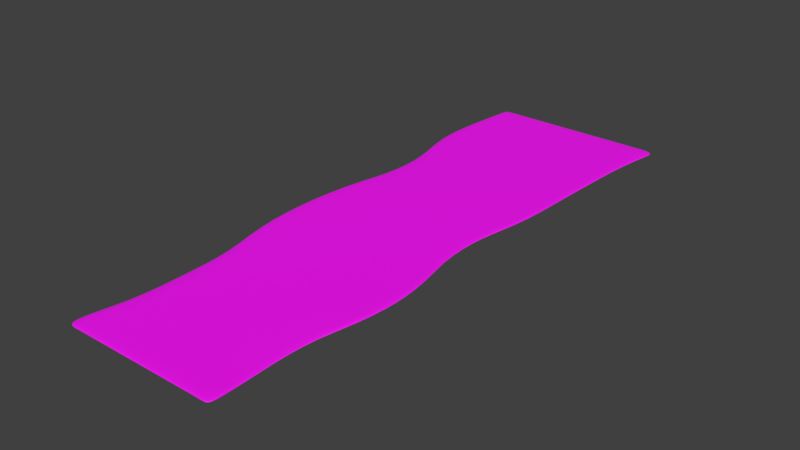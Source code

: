 # Source: APocketFullOfPosies.blend  (saved by Blender 2.79.0; exported with 4.5.12 LTS)
import bpy
from mathutils import Matrix  # noqa: F401  (used for matrix-valued properties, if any)

bpy.ops.wm.read_factory_settings(use_empty=True)
scene = bpy.context.scene
scene.name = 'Scene'

# ---- collections
col_collection_1 = bpy.data.collections.new('Collection 1'); scene.collection.children.link(col_collection_1)

# ---- images (referenced by path relative to the original .blend; pixels are not part of the script)
import os
ASSET_DIR = os.environ.get("B2B_ASSET_DIR", "")  # directory of the original .blend (textures are referenced by path, not embedded)
HERE = os.path.dirname(os.path.abspath(__file__))  # packed textures are extracted next to this script under _unpacked/

def load_image(name, relpath, width, height, colorspace="sRGB"):
    """Load a texture the original file referenced (path relative to the .blend, or extracted next to this script)."""
    p = next((c for c in (os.path.join(HERE, relpath), os.path.join(ASSET_DIR, relpath)) if relpath and os.path.exists(c)), "")
    if p:
        img = bpy.data.images.load(p, check_existing=True)
        img.name = name
    else:  # same state as the original file: an image datablock whose file is absent (Cycles renders it pink)
        img = bpy.data.images.new(name, width, height)
        img.source = "FILE"
        img.filepath = "//" + (relpath or name)
    img.colorspace_settings.name = colorspace
    return img
img_wildtextures_old_paper_closeup_texture_jpg = load_image('wildtextures-old-paper-closeup-texture.jpg', 'wildtextures-old-paper-closeup-texture.jpg', 1024, 1024, 'sRGB')
img_apocketfullofposies_clr = load_image('APocketFullOfPosies_Clr', 'APocketFullOfPosies_Clr.png', 1024, 1024, 'sRGB')

# ---- materials (node trees are filled in below, after node groups)
mat_paper_mat_002 = bpy.data.materials.new('Paper_Mat.002')
mat_paper_mat_002.alpha_threshold = 0.0
mat_paper_mat_002.roughness = 0.5

# ---- material node trees
mat_paper_mat_002.use_nodes = True; mat_paper_mat_002.node_tree.nodes.clear()
_N = mat_paper_mat_002.node_tree.nodes; _L = mat_paper_mat_002.node_tree.links
n0 = _N.new('ShaderNodeOutputMaterial'); n0.name = 'Material Output'; n0.location = (300, 300)
n1 = _N.new('ShaderNodeBsdfPrincipled'); n1.name = 'Principled BSDF'; n1.location = (39, 461)
n1.width = 150
n1.subsurface_method = 'BURLEY'
n1.inputs[2].default_value = 0.6039
n1.inputs[3].default_value = 1.45
n1.inputs[9].default_value = (1.0, 1.0, 1.0)
n2 = _N.new('ShaderNodeTexImage'); n2.name = 'Image Texture'; n2.location = (-239, 481)
n2.width = 155
n2.image = img_wildtextures_old_paper_closeup_texture_jpg
n3 = _N.new('ShaderNodeTexImage'); n3.name = 'Image Texture.001'; n3.location = (-96, 738)
n3.width = 155
n3.image = img_apocketfullofposies_clr
_L.new(n1.outputs[0], n0.inputs[0])
_L.new(n2.outputs[0], n1.inputs[0])
n0.is_active_output = True

# ---- world
world_world = bpy.data.worlds.new('World'); scene.world = world_world
world_world.color = (0.05088, 0.05088, 0.05088)
world_world.use_sun_shadow = False
world_world.sun_shadow_jitter_overblur = 0.0
world_world.cycles.sampling_method = 'MANUAL'

# ---- meshes
me_cube_002 = bpy.data.meshes.new('Cube.002')
me_cube_002.from_pydata([(-0.09761, 1.226, -0.8774), (-0.1818, 1.226, -0.8774), (-0.2727, 1.226, -0.8774), (-0.3636, 1.226, -0.8774), (-0.4545, 1.226, -0.8774), (-0.02831, -1.226, -0.8774), (-0.09091, -1.226, -0.8774), (-0.1818, -1.226, -0.8774), (-0.2727, -1.226, -0.8774), (-0.3636, -1.226, -0.8774), (-0.4545, -1.226, -0.8774), (-0.09091, 1.003, -0.8774), (-0.1818, 1.003, -0.8774), (-0.2727, 1.003, -0.8774), (-0.3636, 1.003, -0.8774), (-0.4545, 1.003, -0.8774), (-0.09091, 0.78, -0.8774), (-0.1818, 0.78, -0.8774), (-0.2727, 0.78, -0.8774), (-0.3636, 0.78, -0.8774), (-0.4545, 0.78, -0.8774), (-0.06021, 0.5571, -0.8774), (-0.09091, 0.5571, -0.8774), (-0.1818, 0.5571, -0.8774), (-0.2727, 0.5571, -0.8774), (-0.3636, 0.5571, -0.8774), (-0.4545, 0.5571, -0.8774), (-0.05874, 0.3343, -0.8774), (-0.09091, 0.3343, -0.8774), (-0.1818, 0.3343, -0.8774), (-0.2727, 0.3343, -0.8774), (-0.3636, 0.3343, -0.8774), (-0.4545, 0.3343, -0.8774), (-0.09091, 0.1114, -0.8774), (-0.1818, 0.1114, -0.8774), (-0.2727, 0.1114, -0.8774), (-0.3636, 0.1114, -0.8774), (-0.4545, 0.1114, -0.8774), (-0.09091, -0.1114, -0.8774), (-0.1818, -0.1114, -0.8774), (-0.2727, -0.1114, -0.8774), (-0.3636, -0.1114, -0.8774), (-0.4545, -0.1114, -0.8774), (-0.06481, -0.3343, -0.8774), (-0.09091, -0.3343, -0.8774), (-0.1818, -0.3343, -0.8774), (-0.2727, -0.3343, -0.8774), (-0.3636, -0.3343, -0.8774), (-0.4545, -0.3343, -0.8774), (-0.06196, -0.5571, -0.8774), (-0.09091, -0.5571, -0.8774), (-0.1818, -0.5571, -0.8774), (-0.2727, -0.5571, -0.8774), (-0.3636, -0.5571, -0.8774), (-0.4545, -0.5571, -0.8774), (-0.05644, -0.78, -0.8774), (-0.09091, -0.78, -0.8774), (-0.1818, -0.78, -0.8774), (-0.2727, -0.78, -0.8774), (-0.3636, -0.78, -0.8774), (-0.4545, -0.78, -0.8774), (-0.05009, -1.003, -0.8774), (-0.09091, -1.003, -0.8774), (-0.1818, -1.003, -0.8774), (-0.2727, -1.003, -0.8774), (-0.3636, -1.003, -0.8774), (-0.4545, -1.003, -0.8774), (-0.09091, 1.226, -0.8774), (-0.488, 0.3343, -0.8774), (-0.4839, 1.226, -0.8774), (-0.4845, -0.1114, -0.8774), (-0.4846, -1.003, -0.8774), (-0.4679, -1.226, -0.8774), (-0.495, 0.1114, -0.8774), (-0.4925, -0.78, -0.8774), (-0.09761, 1.226, -0.7364), (-0.1818, 1.226, -0.7364), (-0.2727, 1.226, -0.7364), (-0.3636, 1.226, -0.7364), (-0.4545, 1.226, -0.7364), (-0.02831, -1.226, -0.7364), (-0.09091, -1.226, -0.7364), (-0.1818, -1.226, -0.7364), (-0.2727, -1.226, -0.7364), (-0.3636, -1.226, -0.7364), (-0.4545, -1.226, -0.7364), (-0.09091, 1.003, -0.7364), (-0.1818, 1.003, -0.7364), (-0.2727, 1.003, -0.7364), (-0.3636, 1.003, -0.7364), (-0.4545, 1.003, -0.7364), (-0.09091, 0.78, -0.7364), (-0.1818, 0.78, -0.7364), (-0.2727, 0.78, -0.7364), (-0.3636, 0.78, -0.7364), (-0.4545, 0.78, -0.7364), (-0.06021, 0.5571, -0.7364), (-0.09091, 0.5571, -0.7364), (-0.1818, 0.5571, -0.7364), (-0.2727, 0.5571, -0.7364), (-0.3636, 0.5571, -0.7364), (-0.4545, 0.5571, -0.7364), (-0.05874, 0.3343, -0.7364), (-0.09091, 0.3343, -0.7364), (-0.1818, 0.3343, -0.7364), (-0.2727, 0.3343, -0.7364), (-0.3636, 0.3343, -0.7364), (-0.4545, 0.3343, -0.7364), (-0.09091, 0.1114, -0.7364), (-0.1818, 0.1114, -0.7364), (-0.2727, 0.1114, -0.7364), (-0.3636, 0.1114, -0.7364), (-0.4545, 0.1114, -0.7364), (-0.09091, -0.1114, -0.7364), (-0.1818, -0.1114, -0.7364), (-0.2727, -0.1114, -0.7364), (-0.3636, -0.1114, -0.7364), (-0.4545, -0.1114, -0.7364), (-0.06481, -0.3343, -0.7364), (-0.09091, -0.3343, -0.7364), (-0.1818, -0.3343, -0.7364), (-0.2727, -0.3343, -0.7364), (-0.3636, -0.3343, -0.7364), (-0.4545, -0.3343, -0.7364), (-0.06196, -0.5571, -0.7364), (-0.09091, -0.5571, -0.7364), (-0.1818, -0.5571, -0.7364), (-0.2727, -0.5571, -0.7364), (-0.3636, -0.5571, -0.7364), (-0.4545, -0.5571, -0.7364), (-0.05644, -0.78, -0.7364), (-0.09091, -0.78, -0.7364), (-0.1818, -0.78, -0.7364), (-0.2727, -0.78, -0.7364), (-0.3636, -0.78, -0.7364), (-0.4545, -0.78, -0.7364), (-0.05009, -1.003, -0.7364), (-0.09091, -1.003, -0.7364), (-0.1818, -1.003, -0.7364), (-0.2727, -1.003, -0.7364), (-0.3636, -1.003, -0.7364), (-0.4545, -1.003, -0.7364), (-0.09091, 1.226, -0.7364), (-0.488, 0.3343, -0.7364), (-0.4839, 1.226, -0.7364), (-0.4845, -0.1114, -0.7364), (-0.4846, -1.003, -0.7364), (-0.4679, -1.226, -0.7364), (-0.495, 0.1114, -0.7364), (-0.4925, -0.78, -0.7364), (-0.09091, -1.181, -0.8774), (-0.1818, -1.181, -0.8774), (-0.2727, -1.181, -0.8774), (-0.3636, -1.181, -0.8774), (-0.4545, -1.181, -0.8774), (-0.03271, -1.181, -0.8774), (-0.4713, -1.181, -0.8774), (-0.09091, -1.181, -0.7364), (-0.1818, -1.181, -0.7364), (-0.2727, -1.181, -0.7364), (-0.3636, -1.181, -0.7364), (-0.4545, -1.181, -0.7364), (-0.03271, -1.181, -0.7364), (-0.4713, -1.181, -0.7364), (-0.1818, 1.163, -0.8774), (-0.2727, 1.163, -0.8774), (-0.3636, 1.163, -0.8774), (-0.4545, 1.163, -0.8774), (-0.09572, 1.163, -0.8774)], [], [(67, 11, 168, 0), (164, 12, 13, 165), (165, 13, 14, 166), (166, 14, 15, 167), (4, 167, 15, 69), (11, 16, 17, 12), (12, 17, 18, 13), (13, 18, 19, 14), (14, 19, 20, 15), (16, 22, 23, 17), (17, 23, 24, 18), (18, 24, 25, 19), (19, 25, 26, 20), (22, 28, 29, 23), (23, 29, 30, 24), (24, 30, 31, 25), (25, 31, 32, 26), (26, 32, 68), (28, 33, 34, 29), (29, 34, 35, 30), (30, 35, 36, 31), (31, 36, 37, 32), (32, 37, 73, 68), (33, 38, 39, 34), (34, 39, 40, 35), (35, 40, 41, 36), (36, 41, 42, 37), (37, 42, 70, 73), (38, 44, 45, 39), (39, 45, 46, 40), (40, 46, 47, 41), (41, 47, 48, 42), (42, 48, 70), (44, 50, 51, 45), (45, 51, 52, 46), (46, 52, 53, 47), (47, 53, 54, 48), (50, 56, 57, 51), (51, 57, 58, 52), (52, 58, 59, 53), (53, 59, 60, 54), (54, 60, 74), (56, 62, 63, 57), (57, 63, 64, 58), (58, 64, 65, 59), (59, 65, 66, 60), (60, 66, 71, 74), (150, 6, 7, 151), (151, 7, 8, 152), (152, 8, 9, 153), (153, 9, 10, 154), (154, 10, 72, 156), (155, 5, 6, 150), (16, 21, 22), (21, 27, 28, 22), (27, 33, 28), (168, 11, 12, 164), (43, 49, 50, 44), (49, 55, 56, 50), (38, 43, 44), (55, 61, 62, 56), (142, 75, 86), (76, 77, 88, 87), (77, 78, 89, 88), (78, 79, 90, 89), (79, 144, 90), (86, 87, 92, 91), (87, 88, 93, 92), (88, 89, 94, 93), (89, 90, 95, 94), (91, 92, 98, 97), (92, 93, 99, 98), (93, 94, 100, 99), (94, 95, 101, 100), (97, 98, 104, 103), (98, 99, 105, 104), (99, 100, 106, 105), (100, 101, 107, 106), (101, 143, 107), (103, 104, 109, 108), (104, 105, 110, 109), (105, 106, 111, 110), (106, 107, 112, 111), (107, 143, 148, 112), (108, 109, 114, 113), (109, 110, 115, 114), (110, 111, 116, 115), (111, 112, 117, 116), (112, 148, 145, 117), (113, 114, 120, 119), (114, 115, 121, 120), (115, 116, 122, 121), (116, 117, 123, 122), (117, 145, 123), (119, 120, 126, 125), (120, 121, 127, 126), (121, 122, 128, 127), (122, 123, 129, 128), (125, 126, 132, 131), (126, 127, 133, 132), (127, 128, 134, 133), (128, 129, 135, 134), (129, 149, 135), (131, 132, 138, 137), (132, 133, 139, 138), (133, 134, 140, 139), (134, 135, 141, 140), (135, 149, 146, 141), (157, 158, 82, 81), (158, 159, 83, 82), (159, 160, 84, 83), (160, 161, 85, 84), (161, 163, 147, 85), (162, 157, 81, 80), (91, 97, 96), (96, 97, 103, 102), (102, 103, 108), (75, 76, 87, 86), (118, 119, 125, 124), (124, 125, 131, 130), (113, 119, 118), (130, 131, 137, 136), (0, 1, 76, 75), (1, 2, 77, 76), (2, 3, 78, 77), (3, 4, 79, 78), (6, 5, 80, 81), (7, 6, 81, 82), (8, 7, 82, 83), (9, 8, 83, 84), (10, 9, 84, 85), (11, 67, 142, 86), (16, 11, 86, 91), (15, 20, 95, 90), (20, 26, 101, 95), (38, 33, 108, 113), (48, 54, 129, 123), (4, 69, 144, 79), (72, 10, 85, 147), (67, 0, 75, 142), (155, 61, 136, 162), (68, 73, 148, 143), (73, 70, 145, 148), (21, 16, 91, 96), (54, 74, 149, 129), (27, 21, 96, 102), (70, 48, 123, 145), (74, 71, 146, 149), (33, 27, 102, 108), (69, 15, 90, 144), (156, 72, 147, 163), (49, 43, 118, 124), (55, 49, 124, 130), (43, 38, 113, 118), (61, 55, 130, 136), (26, 68, 143, 101), (71, 156, 163, 146), (5, 155, 162, 80), (136, 137, 157, 162), (141, 146, 163, 161), (140, 141, 161, 160), (139, 140, 160, 159), (138, 139, 159, 158), (137, 138, 158, 157), (61, 155, 150, 62), (66, 154, 156, 71), (65, 153, 154, 66), (64, 152, 153, 65), (63, 151, 152, 64), (62, 150, 151, 63), (0, 168, 164, 1), (3, 166, 167, 4), (2, 165, 166, 3), (1, 164, 165, 2)])
_uv = me_cube_002.uv_layers.new(name='UVMap')
_uv.uv.foreach_set('vector', [0.9995, 0.8589, 0.9089, 0.8587, 0.9542, 0.8574, 0.9995, 0.8562, 0.9543, 0.8219, 0.909, 0.8217, 0.9091, 0.7848, 0.9544, 0.7849, 0.9544, 0.7849, 0.9091, 0.7848, 0.9092, 0.7478, 0.9545, 0.748, 0.9545, 0.748, 0.9092, 0.7478, 0.9093, 0.7109, 0.9546, 0.711, 0.9999, 0.7111, 0.9546, 0.711, 0.9093, 0.7109, 0.9999, 0.6992, 0.9089, 0.8587, 0.8183, 0.8584, 0.8184, 0.8215, 0.909, 0.8217, 0.909, 0.8217, 0.8184, 0.8215, 0.8185, 0.7846, 0.9091, 0.7848, 0.9091, 0.7848, 0.8185, 0.7846, 0.8186, 0.7476, 0.9092, 0.7478, 0.9092, 0.7478, 0.8186, 0.7476, 0.8187, 0.7107, 0.9093, 0.7109, 0.8183, 0.8584, 0.7278, 0.8582, 0.7279, 0.8213, 0.8184, 0.8215, 0.8184, 0.8215, 0.7279, 0.8213, 0.7279, 0.7843, 0.8185, 0.7846, 0.8185, 0.7846, 0.7279, 0.7843, 0.728, 0.7474, 0.8186, 0.7476, 0.8186, 0.7476, 0.728, 0.7474, 0.7281, 0.7104, 0.8187, 0.7107, 0.7278, 0.8582, 0.6372, 0.858, 0.6373, 0.821, 0.7279, 0.8213, 0.7279, 0.8213, 0.6373, 0.821, 0.6374, 0.7841, 0.7279, 0.7843, 0.7279, 0.7843, 0.6374, 0.7841, 0.6375, 0.7471, 0.728, 0.7474, 0.728, 0.7474, 0.6375, 0.7471, 0.6376, 0.7102, 0.7281, 0.7104, 0.7281, 0.7104, 0.6376, 0.7102, 0.6376, 0.6966, 0.6372, 0.858, 0.5466, 0.8577, 0.5467, 0.8208, 0.6373, 0.821, 0.6373, 0.821, 0.5467, 0.8208, 0.5468, 0.7838, 0.6374, 0.7841, 0.6374, 0.7841, 0.5468, 0.7838, 0.5469, 0.7469, 0.6375, 0.7471, 0.6375, 0.7471, 0.5469, 0.7469, 0.547, 0.71, 0.6376, 0.7102, 0.6376, 0.7102, 0.547, 0.71, 0.547, 0.6935, 0.6376, 0.6966, 0.5466, 0.8577, 0.456, 0.8575, 0.4561, 0.8206, 0.5467, 0.8208, 0.5467, 0.8208, 0.4561, 0.8206, 0.4562, 0.7836, 0.5468, 0.7838, 0.5468, 0.7838, 0.4562, 0.7836, 0.4563, 0.7467, 0.5469, 0.7469, 0.5469, 0.7469, 0.4563, 0.7467, 0.4564, 0.7097, 0.547, 0.71, 0.547, 0.71, 0.4564, 0.7097, 0.4565, 0.6975, 0.547, 0.6935, 0.456, 0.8575, 0.3655, 0.8573, 0.3656, 0.8203, 0.4561, 0.8206, 0.4561, 0.8206, 0.3656, 0.8203, 0.3657, 0.7834, 0.4562, 0.7836, 0.4562, 0.7836, 0.3657, 0.7834, 0.3658, 0.7464, 0.4563, 0.7467, 0.4563, 0.7467, 0.3658, 0.7464, 0.3659, 0.7095, 0.4564, 0.7097, 0.4564, 0.7097, 0.3659, 0.7095, 0.4565, 0.6975, 0.3655, 0.8573, 0.2749, 0.857, 0.275, 0.8201, 0.3656, 0.8203, 0.3656, 0.8203, 0.275, 0.8201, 0.2751, 0.7831, 0.3657, 0.7834, 0.3657, 0.7834, 0.2751, 0.7831, 0.2752, 0.7462, 0.3658, 0.7464, 0.3658, 0.7464, 0.2752, 0.7462, 0.2753, 0.7092, 0.3659, 0.7095, 0.2749, 0.857, 0.1843, 0.8568, 0.1844, 0.8198, 0.275, 0.8201, 0.275, 0.8201, 0.1844, 0.8198, 0.1845, 0.7829, 0.2751, 0.7831, 0.2751, 0.7831, 0.1845, 0.7829, 0.1846, 0.746, 0.2752, 0.7462, 0.2752, 0.7462, 0.1846, 0.746, 0.1847, 0.709, 0.2753, 0.7092, 0.2753, 0.7092, 0.1847, 0.709, 0.1848, 0.6936, 0.1843, 0.8568, 0.09376, 0.8566, 0.09386, 0.8196, 0.1844, 0.8198, 0.1844, 0.8198, 0.09386, 0.8196, 0.09395, 0.7827, 0.1845, 0.7829, 0.1845, 0.7829, 0.09395, 0.7827, 0.09405, 0.7457, 0.1846, 0.746, 0.1846, 0.746, 0.09405, 0.7457, 0.09415, 0.7088, 0.1847, 0.709, 0.1847, 0.709, 0.09415, 0.7088, 0.09418, 0.6966, 0.1848, 0.6936, 0.04848, 0.8564, 0.00319, 0.8563, 0.003287, 0.8194, 0.04857, 0.8195, 0.04857, 0.8195, 0.003287, 0.8194, 0.003383, 0.7824, 0.04867, 0.7825, 0.04867, 0.7825, 0.003383, 0.7824, 0.003479, 0.7455, 0.04876, 0.7456, 0.04876, 0.7456, 0.003479, 0.7455, 0.003575, 0.7085, 0.04886, 0.7087, 0.04886, 0.7087, 0.003575, 0.7085, 0.00359, 0.7031, 0.04888, 0.6998, 0.04842, 0.8775, 0.003124, 0.8818, 0.00319, 0.8563, 0.04848, 0.8564, 0.8183, 0.8584, 0.7277, 0.8707, 0.7278, 0.8582, 0.7277, 0.8707, 0.6372, 0.8711, 0.6372, 0.858, 0.7278, 0.8582, 0.6372, 0.8711, 0.5466, 0.8577, 0.6372, 0.858, 0.9542, 0.8574, 0.9089, 0.8587, 0.909, 0.8217, 0.9543, 0.8219, 0.3654, 0.8679, 0.2749, 0.8688, 0.2749, 0.857, 0.3655, 0.8573, 0.2749, 0.8688, 0.1843, 0.8708, 0.1843, 0.8568, 0.2749, 0.857, 0.456, 0.8575, 0.3654, 0.8679, 0.3655, 0.8573, 0.1843, 0.8708, 0.09372, 0.8731, 0.09376, 0.8566, 0.1843, 0.8568, 0.9964, 0.2996, 0.9964, 0.3024, 0.9058, 0.2996, 0.9964, 0.3366, 0.9964, 0.3735, 0.9058, 0.3735, 0.9058, 0.3366, 0.9964, 0.3735, 0.9964, 0.4105, 0.9058, 0.4105, 0.9058, 0.3735, 0.9964, 0.4105, 0.9964, 0.4474, 0.9058, 0.4474, 0.9058, 0.4105, 0.9964, 0.4474, 0.9964, 0.4593, 0.9058, 0.4474, 0.9058, 0.2996, 0.9058, 0.3366, 0.8153, 0.3366, 0.8153, 0.2996, 0.9058, 0.3366, 0.9058, 0.3735, 0.8153, 0.3735, 0.8153, 0.3366, 0.9058, 0.3735, 0.9058, 0.4105, 0.8153, 0.4105, 0.8153, 0.3735, 0.9058, 0.4105, 0.9058, 0.4474, 0.8153, 0.4474, 0.8153, 0.4105, 0.8153, 0.2996, 0.8153, 0.3366, 0.7247, 0.3366, 0.7247, 0.2996, 0.8153, 0.3366, 0.8153, 0.3735, 0.7247, 0.3735, 0.7247, 0.3366, 0.8153, 0.3735, 0.8153, 0.4105, 0.7247, 0.4105, 0.7247, 0.3735, 0.8153, 0.4105, 0.8153, 0.4474, 0.7247, 0.4474, 0.7247, 0.4105, 0.7247, 0.2996, 0.7247, 0.3366, 0.6341, 0.3366, 0.6341, 0.2996, 0.7247, 0.3366, 0.7247, 0.3735, 0.6341, 0.3735, 0.6341, 0.3366, 0.7247, 0.3735, 0.7247, 0.4105, 0.6341, 0.4105, 0.6341, 0.3735, 0.7247, 0.4105, 0.7247, 0.4474, 0.6341, 0.4474, 0.6341, 0.4105, 0.7247, 0.4474, 0.6341, 0.461, 0.6341, 0.4474, 0.6341, 0.2996, 0.6341, 0.3366, 0.5435, 0.3366, 0.5435, 0.2996, 0.6341, 0.3366, 0.6341, 0.3735, 0.5435, 0.3735, 0.5435, 0.3366, 0.6341, 0.3735, 0.6341, 0.4105, 0.5435, 0.4105, 0.5435, 0.3735, 0.6341, 0.4105, 0.6341, 0.4474, 0.5435, 0.4474, 0.5435, 0.4105, 0.6341, 0.4474, 0.6341, 0.461, 0.5435, 0.4639, 0.5435, 0.4474, 0.5435, 0.2996, 0.5435, 0.3366, 0.453, 0.3366, 0.453, 0.2996, 0.5435, 0.3366, 0.5435, 0.3735, 0.453, 0.3735, 0.453, 0.3366, 0.5435, 0.3735, 0.5435, 0.4105, 0.453, 0.4105, 0.453, 0.3735, 0.5435, 0.4105, 0.5435, 0.4474, 0.453, 0.4474, 0.453, 0.4105, 0.5435, 0.4474, 0.5435, 0.4639, 0.453, 0.4596, 0.453, 0.4474, 0.453, 0.2996, 0.453, 0.3366, 0.3624, 0.3366, 0.3624, 0.2996, 0.453, 0.3366, 0.453, 0.3735, 0.3624, 0.3735, 0.3624, 0.3366, 0.453, 0.3735, 0.453, 0.4105, 0.3624, 0.4105, 0.3624, 0.3735, 0.453, 0.4105, 0.453, 0.4474, 0.3624, 0.4474, 0.3624, 0.4105, 0.453, 0.4474, 0.453, 0.4596, 0.3624, 0.4474, 0.3624, 0.2996, 0.3624, 0.3366, 0.2718, 0.3366, 0.2718, 0.2996, 0.3624, 0.3366, 0.3624, 0.3735, 0.2718, 0.3735, 0.2718, 0.3366, 0.3624, 0.3735, 0.3624, 0.4105, 0.2718, 0.4105, 0.2718, 0.3735, 0.3624, 0.4105, 0.3624, 0.4474, 0.2718, 0.4474, 0.2718, 0.4105, 0.2718, 0.2996, 0.2718, 0.3366, 0.1813, 0.3366, 0.1813, 0.2996, 0.2718, 0.3366, 0.2718, 0.3735, 0.1813, 0.3735, 0.1813, 0.3366, 0.2718, 0.3735, 0.2718, 0.4105, 0.1813, 0.4105, 0.1813, 0.3735, 0.2718, 0.4105, 0.2718, 0.4474, 0.1813, 0.4474, 0.1813, 0.4105, 0.2718, 0.4474, 0.1813, 0.4629, 0.1813, 0.4474, 0.1813, 0.2996, 0.1813, 0.3366, 0.09069, 0.3366, 0.09069, 0.2996, 0.1813, 0.3366, 0.1813, 0.3735, 0.09069, 0.3735, 0.09069, 0.3366, 0.1813, 0.3735, 0.1813, 0.4105, 0.09069, 0.4105, 0.09069, 0.3735, 0.1813, 0.4105, 0.1813, 0.4474, 0.09069, 0.4474, 0.09069, 0.4105, 0.1813, 0.4474, 0.1813, 0.4629, 0.09069, 0.4596, 0.09069, 0.4474, 0.0454, 0.2996, 0.0454, 0.3366, 0.0001155, 0.3366, 0.0001155, 0.2996, 0.0454, 0.3366, 0.0454, 0.3735, 0.0001155, 0.3735, 0.0001155, 0.3366, 0.0454, 0.3735, 0.0454, 0.4105, 0.0001155, 0.4105, 0.0001155, 0.3735, 0.0454, 0.4105, 0.0454, 0.4474, 0.0001156, 0.4474, 0.0001155, 0.4105, 0.0454, 0.4474, 0.0454, 0.4562, 0.0001155, 0.4529, 0.0001156, 0.4474, 0.0454, 0.2786, 0.0454, 0.2996, 0.0001155, 0.2996, 0.0001155, 0.2742, 0.8153, 0.2996, 0.7247, 0.2996, 0.7247, 0.2872, 0.7247, 0.2872, 0.7247, 0.2996, 0.6341, 0.2996, 0.6341, 0.2866, 0.6341, 0.2866, 0.6341, 0.2996, 0.5435, 0.2996, 0.9964, 0.3024, 0.9964, 0.3366, 0.9058, 0.3366, 0.9058, 0.2996, 0.3624, 0.289, 0.3624, 0.2996, 0.2718, 0.2996, 0.2718, 0.2879, 0.2718, 0.2879, 0.2718, 0.2996, 0.1813, 0.2996, 0.1813, 0.2856, 0.453, 0.2996, 0.3624, 0.2996, 0.3624, 0.289, 0.1813, 0.2856, 0.1813, 0.2996, 0.09069, 0.2996, 0.09069, 0.283, 0.336, 0.5214, 0.3018, 0.5214, 0.3018, 0.4641, 0.336, 0.4641, 0.3018, 0.5214, 0.2648, 0.5214, 0.2648, 0.4641, 0.3018, 0.4641, 0.2648, 0.5214, 0.2279, 0.5214, 0.2279, 0.4641, 0.2648, 0.4641, 0.2279, 0.5214, 0.1909, 0.5214, 0.1909, 0.4641, 0.2279, 0.4641, 0.1533, 0.4641, 0.1788, 0.4641, 0.1788, 0.5214, 0.1533, 0.5214, 0.1164, 0.4641, 0.1533, 0.4641, 0.1533, 0.5214, 0.1164, 0.5214, 0.07944, 0.4641, 0.1164, 0.4641, 0.1164, 0.5214, 0.07944, 0.5214, 0.04249, 0.4641, 0.07944, 0.4641, 0.07944, 0.5214, 0.04249, 0.5214, 0.005543, 0.4641, 0.04249, 0.4641, 0.04249, 0.5214, 0.005543, 0.5214, 0.9089, 0.2164, 0.9995, 0.2167, 0.9993, 0.274, 0.9087, 0.2737, 0.8183, 0.2162, 0.9089, 0.2164, 0.9087, 0.2737, 0.8182, 0.2735, 0.9093, 0.06863, 0.8195, 0.08021, 0.8121, 0.02338, 0.902, 0.0118, 0.8195, 0.08021, 0.7296, 0.09179, 0.7223, 0.03496, 0.8121, 0.02338, 0.4542, 0.2152, 0.5448, 0.2155, 0.5447, 0.2728, 0.4541, 0.2725, 0.3684, 0.1384, 0.2785, 0.1499, 0.2712, 0.09311, 0.361, 0.08153, 0.1909, 0.5214, 0.179, 0.5214, 0.179, 0.4641, 0.1909, 0.4641, 0.0001155, 0.4641, 0.005543, 0.4641, 0.005543, 0.5214, 0.0001155, 0.5214, 0.3387, 0.5214, 0.336, 0.5214, 0.336, 0.4641, 0.3387, 0.4641, 0.04577, 0.2142, 0.09127, 0.2143, 0.09112, 0.2716, 0.04562, 0.2715, 0.6388, 0.1035, 0.5489, 0.1151, 0.5416, 0.05825, 0.6315, 0.04667, 0.5489, 0.1151, 0.459, 0.1267, 0.4517, 0.06985, 0.5416, 0.05825, 0.7269, 0.2159, 0.8183, 0.2162, 0.8182, 0.2735, 0.7268, 0.2733, 0.2785, 0.7922, 0.1874, 0.804, 0.1801, 0.7471, 0.2712, 0.7354, 0.6363, 0.2157, 0.7269, 0.2159, 0.7268, 0.2733, 0.6362, 0.273, 0.459, 0.1267, 0.3684, 0.1384, 0.361, 0.08153, 0.4517, 0.06985, 0.1874, 0.1617, 0.09752, 0.1733, 0.09019, 0.1164, 0.1801, 0.1049, 0.5448, 0.2155, 0.6363, 0.2157, 0.6362, 0.273, 0.5447, 0.2728, 0.9999, 0.05695, 0.9093, 0.06863, 0.902, 0.0118, 0.9926, 0.0001155, 0.05248, 0.1791, 0.007443, 0.1849, 0.0001155, 0.1281, 0.04515, 0.1223, 0.2725, 0.2148, 0.3631, 0.215, 0.3629, 0.2723, 0.2723, 0.2721, 0.1819, 0.2145, 0.2725, 0.2148, 0.2723, 0.2721, 0.1817, 0.2718, 0.3631, 0.215, 0.4542, 0.2152, 0.4541, 0.2725, 0.3629, 0.2723, 0.09127, 0.2143, 0.1819, 0.2145, 0.1817, 0.2718, 0.09112, 0.2716, 0.7296, 0.09179, 0.6388, 0.1035, 0.6315, 0.04667, 0.7223, 0.03496, 0.09752, 0.1733, 0.05248, 0.1791, 0.04515, 0.1223, 0.09019, 0.1164, 0.0002713, 0.2141, 0.04577, 0.2142, 0.04562, 0.2715, 0.0001221, 0.2714, 0.09069, 0.283, 0.09069, 0.2996, 0.0454, 0.2996, 0.0454, 0.2786, 0.09069, 0.4474, 0.09069, 0.4596, 0.0454, 0.4562, 0.0454, 0.4474, 0.09069, 0.4105, 0.09069, 0.4474, 0.0454, 0.4474, 0.0454, 0.4105, 0.09069, 0.3735, 0.09069, 0.4105, 0.0454, 0.4105, 0.0454, 0.3735, 0.09069, 0.3366, 0.09069, 0.3735, 0.0454, 0.3735, 0.0454, 0.3366, 0.09069, 0.2996, 0.09069, 0.3366, 0.0454, 0.3366, 0.0454, 0.2996, 0.09372, 0.8731, 0.04842, 0.8775, 0.04848, 0.8564, 0.09376, 0.8566, 0.09415, 0.7088, 0.04886, 0.7087, 0.04888, 0.6998, 0.09418, 0.6966, 0.09405, 0.7457, 0.04876, 0.7456, 0.04886, 0.7087, 0.09415, 0.7088, 0.09395, 0.7827, 0.04867, 0.7825, 0.04876, 0.7456, 0.09405, 0.7457, 0.09386, 0.8196, 0.04857, 0.8195, 0.04867, 0.7825, 0.09395, 0.7827, 0.09376, 0.8566, 0.04848, 0.8564, 0.04857, 0.8195, 0.09386, 0.8196, 0.9995, 0.8562, 0.9542, 0.8574, 0.9543, 0.8219, 0.9996, 0.822, 0.9998, 0.7481, 0.9545, 0.748, 0.9546, 0.711, 0.9999, 0.7111, 0.9997, 0.785, 0.9544, 0.7849, 0.9545, 0.748, 0.9998, 0.7481, 0.9996, 0.822, 0.9543, 0.8219, 0.9544, 0.7849, 0.9997, 0.785])
me_cube_002.materials.append(mat_paper_mat_002)
me_cube_002.use_remesh_preserve_volume = False
me_cube_002.use_remesh_preserve_attributes = False
me_cube_002.use_mirror_vertex_groups = False
me_cube_002.update()

# ---- objects
ob_apocketfullofposies = bpy.data.objects.new('APocketFullOfPosies', me_cube_002)

# ---- transforms, parenting, visibility, modifiers, constraints
ob_apocketfullofposies.location = (0.0, 0.119, -0.001022)
ob_apocketfullofposies.rotation_euler = (3.142, -0.0, 0.0)
ob_apocketfullofposies.scale = (1.767, 1.0, 0.0678)
ob_apocketfullofposies.lock_rotations_4d = False
ob_apocketfullofposies.empty_display_type = 'ARROWS'
ob_apocketfullofposies.lineart.crease_threshold = 0.0
_m = ob_apocketfullofposies.modifiers.new('Subsurf', 'SUBSURF')
_m.uv_smooth = 'PRESERVE_CORNERS'
_m.quality = 2
_m.show_only_control_edges = False

# ---- collection membership
col_collection_1.objects.link(ob_apocketfullofposies)

# ---- scene / render settings (as saved in the file)
scene.frame_start = 1; scene.frame_end = 250; scene.frame_set(1)
scene.render.engine = 'CYCLES'
scene.render.resolution_percentage = 50
scene.render.dither_intensity = 0.0
scene.cycles.use_denoising = False
scene.cycles.samples = 128
scene.cycles.sampling_pattern = 'TABULATED_SOBOL'
scene.cycles.use_adaptive_sampling = False
scene.cycles.use_light_tree = False
scene.cycles.blur_glossy = 0.0
scene.cycles.sample_clamp_indirect = 0.0
scene.view_settings.look = 'High Contrast'
scene.view_settings.view_transform = 'Standard'
bpy.context.view_layer.update()

# ---- added for rendering (the .blend has no active camera and no usable light): camera, sun
cam_auto = bpy.data.cameras.new('AutoCamera')
cam_auto.lens = 50.0
cam_auto.sensor_width = 36.0
cam_auto.clip_end = 1000.0
ob_auto_camera = bpy.data.objects.new('AutoCamera', cam_auto)
scene.collection.objects.link(ob_auto_camera)
ob_auto_camera.location = (1.9306, -2.7525, 1.96804)
ob_auto_camera.rotation_euler = (1.09748, -7.21219e-08, 0.694738)
scene.camera = ob_auto_camera
light_auto_sun = bpy.data.lights.new('AutoSun', 'SUN')
light_auto_sun.energy = 3.0
light_auto_sun.angle = 0.0523599
ob_auto_sun = bpy.data.objects.new('AutoSun', light_auto_sun)
scene.collection.objects.link(ob_auto_sun)
ob_auto_sun.rotation_euler = (0.872665, 0.174533, 0.523599)
bpy.context.view_layer.update()
